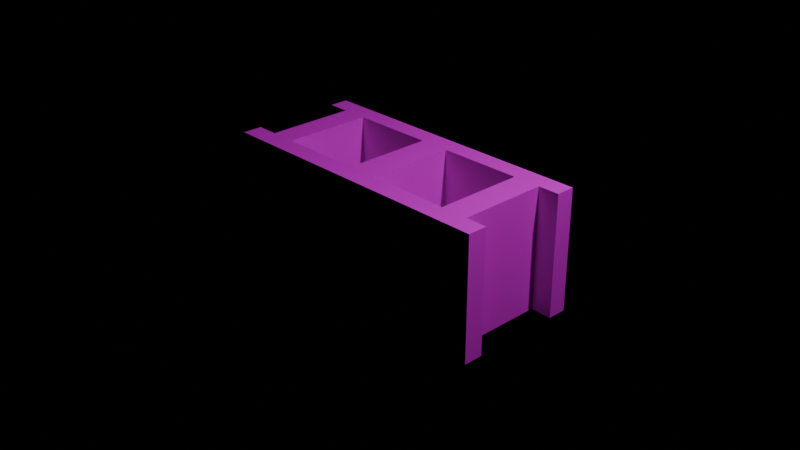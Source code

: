 # Source: bloc.blend  (saved by Blender 4.5.90; exported with 4.5.12 LTS)
import bpy
from mathutils import Matrix  # noqa: F401  (used for matrix-valued properties, if any)

bpy.ops.wm.read_factory_settings(use_empty=True)
scene = bpy.context.scene
scene.name = 'Scene'

# ---- collections
col_collection = bpy.data.collections.new('Collection'); scene.collection.children.link(col_collection)

# ---- images (referenced by path relative to the original .blend; pixels are not part of the script)
import os
ASSET_DIR = os.environ.get("B2B_ASSET_DIR", "")  # directory of the original .blend (textures are referenced by path, not embedded)
HERE = os.path.dirname(os.path.abspath(__file__))  # packed textures are extracted next to this script under _unpacked/

def load_image(name, relpath, width, height, colorspace="sRGB"):
    """Load a texture the original file referenced (path relative to the .blend, or extracted next to this script)."""
    p = next((c for c in (os.path.join(HERE, relpath), os.path.join(ASSET_DIR, relpath)) if relpath and os.path.exists(c)), "")
    if p:
        img = bpy.data.images.load(p, check_existing=True)
        img.name = name
    else:  # same state as the original file: an image datablock whose file is absent (Cycles renders it pink)
        img = bpy.data.images.new(name, width, height)
        img.source = "FILE"
        img.filepath = "//" + (relpath or name)
    img.colorspace_settings.name = colorspace
    return img
img_bloc = load_image('Bloc', 'Bloc.jpg', 1024, 1024, 'sRGB')

# ---- materials (node trees are filled in below, after node groups)
mat_base = bpy.data.materials.new('Base')
mat_base.alpha_threshold = 0.0
mat_base.roughness = 0.5
mat_base.line_color = (0.0, 0.0, 0.0, 1.0)

# ---- material node trees
mat_base.use_nodes = True; mat_base.node_tree.nodes.clear()
_N = mat_base.node_tree.nodes; _L = mat_base.node_tree.links
n0 = _N.new('ShaderNodeOutputMaterial'); n0.name = 'Material Output'; n0.location = (200, 100)
n1 = _N.new('ShaderNodeBsdfPrincipled'); n1.name = 'Principled BSDF'; n1.location = (-200, 100)
n2 = _N.new('ShaderNodeBump'); n2.name = 'Relieve'; n2.location = (-425, -11)
n2.inputs[0].default_value = 0.2333
n3 = _N.new('ShaderNodeBump'); n3.name = 'Relieve.001'; n3.location = (-637, -177)
n3.invert = True
n3.inputs[0].default_value = 0.4267
n4 = _N.new('ShaderNodeTexNoise'); n4.name = 'Ruido'; n4.location = (-689, 432)
n4.inputs[2].default_value = 10.0
n4.inputs[3].default_value = 5.0
n4.inputs[4].default_value = 0.8
n5 = _N.new('ShaderNodeValToRGB'); n5.name = 'Rampa de color'; n5.location = (-466, 362)
while len(n5.color_ramp.elements) > 1: n5.color_ramp.elements.remove(n5.color_ramp.elements[-1])
n5.color_ramp.elements[0].position = 0.1782; n5.color_ramp.elements[0].color = (0.03025, 0.03025, 0.03025, 1.0)
_e = n5.color_ramp.elements.new(1.0); _e.color = (0.472, 0.472, 0.472, 1.0)
n6 = _N.new('ShaderNodeTexNoise'); n6.name = 'Ruido.001'; n6.location = (-696, 141)
n6.inputs[3].default_value = 12.0
n7 = _N.new('ShaderNodeValToRGB'); n7.name = 'Rampa de color.001'; n7.location = (-958, -137)
while len(n7.color_ramp.elements) > 1: n7.color_ramp.elements.remove(n7.color_ramp.elements[-1])
n7.color_ramp.elements[0].position = 0.0; n7.color_ramp.elements[0].color = (0.0, 0.0, 0.0, 1.0)
_e = n7.color_ramp.elements.new(0.01091); _e.color = (1.0, 1.0, 1.0, 1.0)
n8 = _N.new('ShaderNodeTexVoronoi'); n8.name = 'Voronoi'; n8.location = (-1184, -212)
n8.inputs[2].default_value = 4.0
n9 = _N.new('ShaderNodeMapping'); n9.name = 'Mapeo'; n9.location = (-1438, -273)
n10 = _N.new('ShaderNodeMix'); n10.name = 'Mezclar'; n10.location = (-1669, -293)
n10.data_type = 'RGBA'
n11 = _N.new('ShaderNodeMapping'); n11.name = 'Mapeo.001'; n11.location = (-1866, 121)
n12 = _N.new('ShaderNodeTexNoise'); n12.name = 'Ruido.002'; n12.location = (-1959, -318)
n12.inputs[2].default_value = 2.0
n12.inputs[3].default_value = 10.0
n12.inputs[4].default_value = 0.7
n13 = _N.new('ShaderNodeTexCoord'); n13.name = 'Coordenadas de texturizado'; n13.location = (-2106, 39)
n14 = _N.new('ShaderNodeTexImage'); n14.name = 'Imagen'; n14.location = (7, 365)
n14.image = img_bloc
_L.new(n1.outputs[0], n0.inputs[0])
_L.new(n2.outputs[0], n1.inputs[5])
_L.new(n3.outputs[0], n2.inputs[4])
_L.new(n4.outputs[0], n5.inputs[0])
_L.new(n6.outputs[0], n2.inputs[3])
_L.new(n7.outputs[0], n3.inputs[3])
_L.new(n8.outputs[0], n7.inputs[0])
_L.new(n9.outputs[0], n8.inputs[0])
_L.new(n10.outputs[0], n9.inputs[0])
_L.new(n11.outputs[0], n10.inputs[7])
_L.new(n12.outputs[1], n10.inputs[6])
_L.new(n11.outputs[0], n12.inputs[0])
_L.new(n13.outputs[0], n11.inputs[0])
_L.new(n11.outputs[0], n4.inputs[0])
_L.new(n11.outputs[0], n6.inputs[0])
_L.new(n14.outputs[0], n1.inputs[0])
n0.is_active_output = True

# ---- cameras
cam_camera = bpy.data.cameras.new('Camera')
cam_camera.clip_end = 100.0
cam_camera.ortho_scale = 7.314

# ---- lights
light_light = bpy.data.lights.new('Light', 'POINT')
light_light.energy = 1000.0
light_light.shadow_soft_size = 0.1

# ---- meshes
me_cubo = bpy.data.meshes.new('Cubo')
me_cubo.from_pydata([(-1.0, -1.0, -1.0), (-1.0, -1.0, 1.0), (-1.0, 1.0, -1.0), (-1.0, 1.0, 1.0), (1.0, -1.0, -1.0), (1.0, -1.0, 1.0), (1.0, 1.0, -1.0), (1.0, 1.0, 1.0), (0.8549, 1.0, -1.0), (0.8549, 1.0, 1.0), (0.8549, -1.0, -1.0), (0.8549, -1.0, 1.0), (-1.0, -0.7012, -1.0), (-1.0, -0.7012, 1.0), (1.0, -0.7012, -1.0), (1.0, -0.7012, 1.0), (0.8549, -0.7012, 1.0), (0.8549, -0.7012, -1.0), (-1.0, 0.6943, 1.0), (1.0, 0.6943, -1.0), (-1.0, 0.6943, -1.0), (1.0, 0.6943, 1.0), (0.8549, 0.6943, 1.0), (0.8549, 0.6943, -1.0), (-0.8518, 1.0, -1.0), (-0.8518, -1.0, 1.0), (-0.8518, 1.0, 1.0), (-0.8518, -1.0, -1.0), (-0.8518, -0.7012, -1.0), (-0.8518, -0.7012, 1.0), (-0.8518, 0.6943, 1.0), (-0.8518, 0.6943, -1.0), (0.667, 1.0, 1.0), (0.667, -1.0, -1.0), (0.667, -0.7012, 1.0), (0.667, 0.6943, 1.0), (0.667, 1.0, -1.0), (0.667, -1.0, 1.0), (0.667, -0.7012, -1.0), (0.667, 0.6943, -1.0), (-0.6749, 1.0, -1.0), (-0.6749, -1.0, 1.0), (-0.6749, -0.7012, -1.0), (-0.6749, 0.6943, -1.0), (-0.6749, 1.0, 1.0), (-0.6749, -1.0, -1.0), (-0.6749, -0.7012, 1.0), (-0.6749, 0.6943, 1.0), (0.09951, 1.0, 1.0), (0.09951, -1.0, -1.0), (0.09951, -0.7012, 1.0), (0.09951, 0.6943, 1.0), (0.09951, 1.0, -1.0), (0.09951, -1.0, 1.0), (0.09951, -0.7012, -1.0), (0.09951, 0.6943, -1.0), (-0.1056, 1.0, -1.0), (-0.1056, -1.0, 1.0), (-0.1056, -0.7012, -1.0), (-0.1056, 0.6943, -1.0), (-0.1056, 1.0, 1.0), (-0.1056, -1.0, -1.0), (-0.1056, -0.7012, 1.0), (-0.1056, 0.6943, 1.0)], [], [(20, 18, 3, 2), (8, 9, 7, 6), (14, 15, 5, 4), (27, 25, 1, 0), (17, 14, 4, 10), (29, 13, 1, 25), (15, 16, 11, 5), (38, 17, 10, 33), (4, 5, 11, 10), (36, 32, 9, 8), (39, 23, 17, 38), (23, 19, 21, 22), (28, 12, 13, 29), (23, 22, 16, 17), (16, 15, 14, 17), (0, 1, 13, 12), (6, 7, 21, 19), (8, 6, 19, 23), (26, 3, 18, 30), (7, 9, 22, 21), (36, 8, 23, 39), (29, 30, 31, 28), (2, 24, 31, 20), (44, 26, 30, 47), (47, 30, 29, 46), (31, 30, 18, 20), (2, 3, 26, 24), (12, 28, 27, 0), (46, 29, 25, 41), (45, 41, 25, 27), (10, 11, 37, 33), (16, 34, 37, 11), (22, 35, 34, 16), (9, 32, 35, 22), (52, 36, 39, 55), (50, 34, 38, 54), (52, 48, 32, 36), (54, 38, 33, 49), (28, 42, 45, 27), (24, 26, 44, 40), (31, 43, 42, 28), (24, 40, 43, 31), (61, 57, 41, 45), (62, 46, 41, 57), (50, 54, 55, 51), (60, 44, 47, 63), (32, 48, 51, 35), (51, 55, 39, 35), (34, 50, 53, 37), (33, 37, 53, 49), (58, 54, 49, 61), (56, 60, 48, 52), (59, 55, 54, 58), (56, 52, 55, 59), (40, 56, 59, 43), (34, 35, 39, 38), (40, 44, 60, 56), (42, 58, 61, 45), (48, 60, 63, 51), (51, 63, 62, 50), (50, 62, 57, 53), (49, 53, 57, 61), (58, 42, 46, 62), (42, 43, 47, 46), (58, 62, 63, 59), (59, 63, 47, 43)])
_uv = me_cubo.uv_layers.new(name='MapaUV')
_uv.uv.foreach_set('vector', [0.2764, 0.9652, 0.2764, 0.7848, 0.304, 0.7848, 0.304, 0.9652, 0.2152, 0.0479, 0.03481, 0.0479, 0.03481, 0.03481, 0.2152, 0.03481, 0.4708, 0.9652, 0.4708, 0.7848, 0.4977, 0.7848, 0.4977, 0.9652, 0.2152, 0.2982, 0.03481, 0.2982, 0.03481, 0.2848, 0.2152, 0.2848, 0.3118, 0.2021, 0.3118, 0.2152, 0.2848, 0.2152, 0.2848, 0.2021, 0.3118, 0.4518, 0.3118, 0.4652, 0.2848, 0.4652, 0.2848, 0.4518, 0.3118, 0.2848, 0.3118, 0.2979, 0.2848, 0.2979, 0.2848, 0.2848, 0.3118, 0.1852, 0.3118, 0.2021, 0.2848, 0.2021, 0.2848, 0.1852, 0.2152, 0.4652, 0.03481, 0.4652, 0.03481, 0.4521, 0.2152, 0.4521, 0.2152, 0.06484, 0.03481, 0.06484, 0.03481, 0.0479, 0.2152, 0.0479, 0.4376, 0.1852, 0.4376, 0.2021, 0.3118, 0.2021, 0.3118, 0.1852, 0.8429, 0.9652, 0.8298, 0.9652, 0.8298, 0.7848, 0.8429, 0.7848, 0.6773, 0.9652, 0.6639, 0.9652, 0.6639, 0.7848, 0.6773, 0.7848, 0.03481, 0.7152, 0.03481, 0.5348, 0.1607, 0.5348, 0.1607, 0.7152, 0.9258, 0.03481, 0.9389, 0.03481, 0.9389, 0.2152, 0.9258, 0.2152, 0.5673, 0.9652, 0.5673, 0.7848, 0.5943, 0.7848, 0.5943, 0.9652, 0.3736, 0.9652, 0.3736, 0.7848, 0.4012, 0.7848, 0.4012, 0.9652, 0.4652, 0.2021, 0.4652, 0.2152, 0.4376, 0.2152, 0.4376, 0.2021, 0.4652, 0.4518, 0.4652, 0.4652, 0.4376, 0.4652, 0.4376, 0.4518, 0.4652, 0.2848, 0.4652, 0.2979, 0.4376, 0.2979, 0.4376, 0.2848, 0.4652, 0.1852, 0.4652, 0.2021, 0.4376, 0.2021, 0.4376, 0.1852, 0.2303, 0.5348, 0.3562, 0.5348, 0.3562, 0.7152, 0.2303, 0.7152, 0.4652, 0.03481, 0.4652, 0.04817, 0.4376, 0.04817, 0.4376, 0.03481, 0.4652, 0.4359, 0.4652, 0.4518, 0.4376, 0.4518, 0.4376, 0.4359, 0.4376, 0.4359, 0.4376, 0.4518, 0.3118, 0.4518, 0.3118, 0.4359, 0.7469, 0.9652, 0.7469, 0.7848, 0.7602, 0.7848, 0.7602, 0.9652, 0.2152, 0.2152, 0.03481, 0.2152, 0.03481, 0.2018, 0.2152, 0.2018, 0.3118, 0.03481, 0.3118, 0.04817, 0.2848, 0.04817, 0.2848, 0.03481, 0.3118, 0.4359, 0.3118, 0.4518, 0.2848, 0.4518, 0.2848, 0.4359, 0.2152, 0.3141, 0.03481, 0.3141, 0.03481, 0.2982, 0.2152, 0.2982, 0.2152, 0.4521, 0.03481, 0.4521, 0.03481, 0.4352, 0.2152, 0.4352, 0.3118, 0.2979, 0.3118, 0.3148, 0.2848, 0.3148, 0.2848, 0.2979, 0.4376, 0.2979, 0.4376, 0.3148, 0.3118, 0.3148, 0.3118, 0.2979, 0.4652, 0.2979, 0.4652, 0.3148, 0.4376, 0.3148, 0.4376, 0.2979, 0.4652, 0.134, 0.4652, 0.1852, 0.4376, 0.1852, 0.4376, 0.134, 0.03481, 0.7848, 0.08599, 0.7848, 0.08599, 0.9652, 0.03481, 0.9652, 0.2152, 0.116, 0.03481, 0.116, 0.03481, 0.06484, 0.2152, 0.06484, 0.3118, 0.134, 0.3118, 0.1852, 0.2848, 0.1852, 0.2848, 0.134, 0.3118, 0.04817, 0.3118, 0.06413, 0.2848, 0.06413, 0.2848, 0.04817, 0.2152, 0.2018, 0.03481, 0.2018, 0.03481, 0.1859, 0.2152, 0.1859, 0.4376, 0.04817, 0.4376, 0.06413, 0.3118, 0.06413, 0.3118, 0.04817, 0.4652, 0.04817, 0.4652, 0.06413, 0.4376, 0.06413, 0.4376, 0.04817, 0.2152, 0.3655, 0.03481, 0.3655, 0.03481, 0.3141, 0.2152, 0.3141, 0.3118, 0.3845, 0.3118, 0.4359, 0.2848, 0.4359, 0.2848, 0.3845, 0.6607, 0.03481, 0.6607, 0.2152, 0.5348, 0.2152, 0.5348, 0.03481, 0.4652, 0.3845, 0.4652, 0.4359, 0.4376, 0.4359, 0.4376, 0.3845, 0.4652, 0.3148, 0.4652, 0.366, 0.4376, 0.366, 0.4376, 0.3148, 0.2068, 0.7848, 0.2068, 0.9652, 0.1556, 0.9652, 0.1556, 0.7848, 0.3118, 0.3148, 0.3118, 0.366, 0.2848, 0.366, 0.2848, 0.3148, 0.2152, 0.4352, 0.03481, 0.4352, 0.03481, 0.384, 0.2152, 0.384, 0.3118, 0.1155, 0.3118, 0.134, 0.2848, 0.134, 0.2848, 0.1155, 0.2152, 0.1345, 0.03481, 0.1345, 0.03481, 0.116, 0.2152, 0.116, 0.4376, 0.1155, 0.4376, 0.134, 0.3118, 0.134, 0.3118, 0.1155, 0.4652, 0.1155, 0.4652, 0.134, 0.4376, 0.134, 0.4376, 0.1155, 0.4652, 0.06413, 0.4652, 0.1155, 0.4376, 0.1155, 0.4376, 0.06413, 0.5348, 0.2848, 0.6607, 0.2848, 0.6607, 0.4652, 0.5348, 0.4652, 0.2152, 0.1859, 0.03481, 0.1859, 0.03481, 0.1345, 0.2152, 0.1345, 0.3118, 0.06413, 0.3118, 0.1155, 0.2848, 0.1155, 0.2848, 0.06413, 0.4652, 0.366, 0.4652, 0.3845, 0.4376, 0.3845, 0.4376, 0.366, 0.4376, 0.366, 0.4376, 0.3845, 0.3118, 0.3845, 0.3118, 0.366, 0.3118, 0.366, 0.3118, 0.3845, 0.2848, 0.3845, 0.2848, 0.366, 0.2152, 0.384, 0.03481, 0.384, 0.03481, 0.3655, 0.2152, 0.3655, 0.7816, 0.4652, 0.7303, 0.4652, 0.7303, 0.2848, 0.7816, 0.2848, 0.6607, 0.7152, 0.5348, 0.7152, 0.5348, 0.5348, 0.6607, 0.5348, 0.7303, 0.2152, 0.7303, 0.03481, 0.8562, 0.03481, 0.8562, 0.2152, 0.7303, 0.7152, 0.7303, 0.5348, 0.7816, 0.5348, 0.7816, 0.7152])
me_cubo.materials.append(mat_base)
me_cubo.update()

# ---- objects
ob_light = bpy.data.objects.new('Light', light_light)
ob_camera = bpy.data.objects.new('Camera', cam_camera)
ob_cubo = bpy.data.objects.new('Cubo', me_cubo)

# ---- transforms, parenting, visibility, modifiers, constraints
ob_light.location = (4.076, 1.005, 5.904)
ob_light.rotation_euler = (0.6503, 0.05522, 1.866)
ob_light.lock_rotations_4d = False
ob_light.empty_display_type = 'ARROWS'
ob_light.color = (0.0, 0.0, 0.0, 0.0)
ob_light.lineart.crease_threshold = 0.0
ob_camera.location = (7.359, -6.926, 4.958)
ob_camera.rotation_euler = (1.109, 0.0, 0.8149)
ob_camera.lock_rotations_4d = False
ob_camera.empty_display_type = 'ARROWS'
ob_camera.color = (0.0, 0.0, 0.0, 0.0)
ob_camera.display_type = 'WIRE'
ob_camera.lineart.crease_threshold = 0.0
ob_cubo.location = (0.0, 0.0, 0.0)
ob_cubo.scale = (1.614, -0.6995, 0.6633)

# ---- collection membership
col_collection.objects.link(ob_light)
col_collection.objects.link(ob_camera)
col_collection.objects.link(ob_cubo)

# ---- scene / render settings (as saved in the file)
scene.camera = ob_camera
scene.frame_start = 1; scene.frame_end = 250; scene.frame_set(1)
scene.render.engine = 'CYCLES'
scene.cycles.bake_type = 'DIFFUSE'
bpy.context.view_layer.update()
